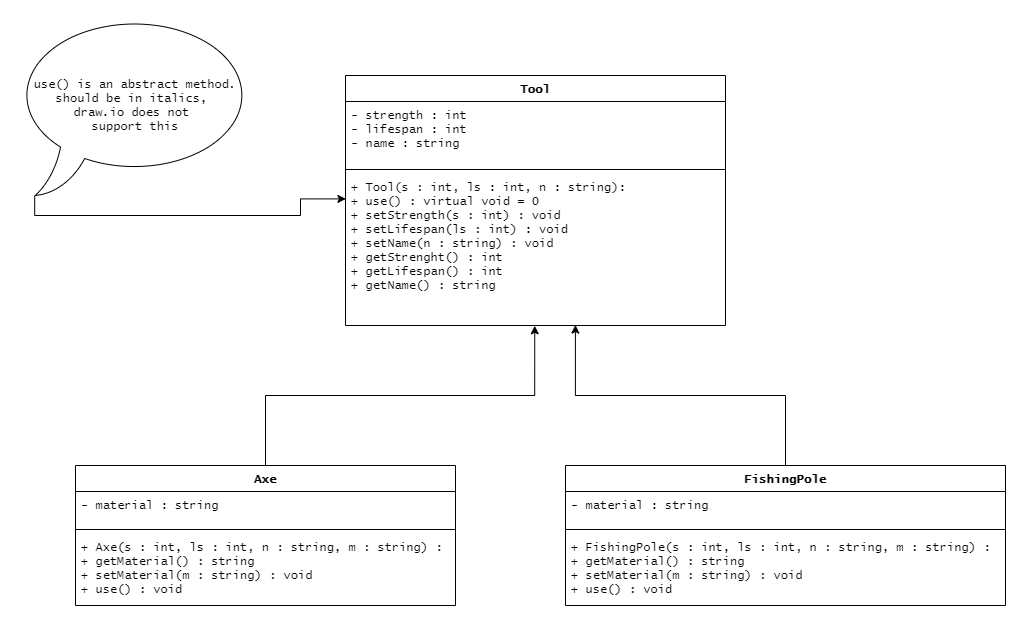

The diagram above was exported from draw.io. Its source (the exported page's mxGraphModel, read from the mxfile embedded in the PNG):
<mxGraphModel dx="898" dy="437" grid="1" gridSize="10" guides="1" tooltips="1" connect="1" arrows="1" fold="1" page="1" pageScale="1" pageWidth="850" pageHeight="1100" math="0" shadow="0">
  <root>
    <mxCell id="0" />
    <mxCell id="1" parent="0" />
    <mxCell id="pnDyKFbhrEZyMcqeVaTP-1" value="Tool" style="swimlane;fontStyle=1;align=center;verticalAlign=top;childLayout=stackLayout;horizontal=1;startSize=26;horizontalStack=0;resizeParent=1;resizeParentMax=0;resizeLast=0;collapsible=1;marginBottom=0;fontFamily=Lucida Console;" vertex="1" parent="1">
      <mxGeometry x="340" y="210" width="380" height="250" as="geometry" />
    </mxCell>
    <mxCell id="pnDyKFbhrEZyMcqeVaTP-2" value="- strength : int&#10;- lifespan : int&#10;- name : string" style="text;strokeColor=none;fillColor=none;align=left;verticalAlign=top;spacingLeft=4;spacingRight=4;overflow=hidden;rotatable=0;points=[[0,0.5],[1,0.5]];portConstraint=eastwest;fontFamily=Lucida Console;" vertex="1" parent="pnDyKFbhrEZyMcqeVaTP-1">
      <mxGeometry y="26" width="380" height="64" as="geometry" />
    </mxCell>
    <mxCell id="pnDyKFbhrEZyMcqeVaTP-3" value="" style="line;strokeWidth=1;fillColor=none;align=left;verticalAlign=middle;spacingTop=-1;spacingLeft=3;spacingRight=3;rotatable=0;labelPosition=right;points=[];portConstraint=eastwest;fontFamily=Lucida Console;" vertex="1" parent="pnDyKFbhrEZyMcqeVaTP-1">
      <mxGeometry y="90" width="380" height="8" as="geometry" />
    </mxCell>
    <mxCell id="pnDyKFbhrEZyMcqeVaTP-4" value="+ Tool(s : int, ls : int, n : string):&#10;+ use() : virtual void = 0&#10;+ setStrength(s : int) : void&#10;+ setLifespan(ls : int) : void&#10;+ setName(n : string) : void&#10;+ getStrenght() : int&#10;+ getLifespan() : int&#10;+ getName() : string" style="text;strokeColor=none;fillColor=none;align=left;verticalAlign=top;spacingLeft=4;spacingRight=4;overflow=hidden;rotatable=0;points=[[0,0.5],[1,0.5]];portConstraint=eastwest;fontFamily=Lucida Console;fontStyle=0" vertex="1" parent="pnDyKFbhrEZyMcqeVaTP-1">
      <mxGeometry y="98" width="380" height="152" as="geometry" />
    </mxCell>
    <mxCell id="pnDyKFbhrEZyMcqeVaTP-8" style="edgeStyle=orthogonalEdgeStyle;rounded=0;orthogonalLoop=1;jettySize=auto;html=1;exitX=0.08;exitY=1;exitDx=0;exitDy=0;exitPerimeter=0;entryX=0.001;entryY=0.167;entryDx=0;entryDy=0;entryPerimeter=0;fontFamily=Lucida Console;" edge="1" parent="1" source="pnDyKFbhrEZyMcqeVaTP-6" target="pnDyKFbhrEZyMcqeVaTP-4">
      <mxGeometry relative="1" as="geometry" />
    </mxCell>
    <mxCell id="pnDyKFbhrEZyMcqeVaTP-6" value="use() is an abstract method.&lt;br&gt;should be in italics, &lt;br&gt;draw.io does not &lt;br&gt;support this" style="whiteSpace=wrap;html=1;shape=mxgraph.basic.oval_callout;fontFamily=Lucida Console;" vertex="1" parent="1">
      <mxGeometry x="10" y="150" width="240" height="180" as="geometry" />
    </mxCell>
    <mxCell id="pnDyKFbhrEZyMcqeVaTP-13" style="edgeStyle=orthogonalEdgeStyle;rounded=0;orthogonalLoop=1;jettySize=auto;html=1;entryX=0.498;entryY=1.002;entryDx=0;entryDy=0;entryPerimeter=0;fontFamily=Lucida Console;" edge="1" parent="1" source="pnDyKFbhrEZyMcqeVaTP-9" target="pnDyKFbhrEZyMcqeVaTP-4">
      <mxGeometry relative="1" as="geometry" />
    </mxCell>
    <mxCell id="pnDyKFbhrEZyMcqeVaTP-9" value="Axe" style="swimlane;fontStyle=1;align=center;verticalAlign=top;childLayout=stackLayout;horizontal=1;startSize=26;horizontalStack=0;resizeParent=1;resizeParentMax=0;resizeLast=0;collapsible=1;marginBottom=0;fontFamily=Lucida Console;" vertex="1" parent="1">
      <mxGeometry x="70" y="600" width="380" height="140" as="geometry" />
    </mxCell>
    <mxCell id="pnDyKFbhrEZyMcqeVaTP-10" value="- material : string" style="text;strokeColor=none;fillColor=none;align=left;verticalAlign=top;spacingLeft=4;spacingRight=4;overflow=hidden;rotatable=0;points=[[0,0.5],[1,0.5]];portConstraint=eastwest;fontFamily=Lucida Console;" vertex="1" parent="pnDyKFbhrEZyMcqeVaTP-9">
      <mxGeometry y="26" width="380" height="34" as="geometry" />
    </mxCell>
    <mxCell id="pnDyKFbhrEZyMcqeVaTP-11" value="" style="line;strokeWidth=1;fillColor=none;align=left;verticalAlign=middle;spacingTop=-1;spacingLeft=3;spacingRight=3;rotatable=0;labelPosition=right;points=[];portConstraint=eastwest;fontFamily=Lucida Console;" vertex="1" parent="pnDyKFbhrEZyMcqeVaTP-9">
      <mxGeometry y="60" width="380" height="8" as="geometry" />
    </mxCell>
    <mxCell id="pnDyKFbhrEZyMcqeVaTP-12" value="+ Axe(s : int, ls : int, n : string, m : string) : &#10;+ getMaterial() : string&#10;+ setMaterial(m : string) : void&#10;+ use() : void" style="text;strokeColor=none;fillColor=none;align=left;verticalAlign=top;spacingLeft=4;spacingRight=4;overflow=hidden;rotatable=0;points=[[0,0.5],[1,0.5]];portConstraint=eastwest;fontFamily=Lucida Console;fontStyle=0" vertex="1" parent="pnDyKFbhrEZyMcqeVaTP-9">
      <mxGeometry y="68" width="380" height="72" as="geometry" />
    </mxCell>
    <mxCell id="pnDyKFbhrEZyMcqeVaTP-18" style="edgeStyle=orthogonalEdgeStyle;rounded=0;orthogonalLoop=1;jettySize=auto;html=1;entryX=0.605;entryY=0.997;entryDx=0;entryDy=0;entryPerimeter=0;fontFamily=Lucida Console;" edge="1" parent="1" source="pnDyKFbhrEZyMcqeVaTP-14" target="pnDyKFbhrEZyMcqeVaTP-4">
      <mxGeometry relative="1" as="geometry" />
    </mxCell>
    <mxCell id="pnDyKFbhrEZyMcqeVaTP-14" value="FishingPole" style="swimlane;fontStyle=1;align=center;verticalAlign=top;childLayout=stackLayout;horizontal=1;startSize=26;horizontalStack=0;resizeParent=1;resizeParentMax=0;resizeLast=0;collapsible=1;marginBottom=0;fontFamily=Lucida Console;" vertex="1" parent="1">
      <mxGeometry x="560" y="600" width="440" height="140" as="geometry" />
    </mxCell>
    <mxCell id="pnDyKFbhrEZyMcqeVaTP-15" value="- material : string" style="text;strokeColor=none;fillColor=none;align=left;verticalAlign=top;spacingLeft=4;spacingRight=4;overflow=hidden;rotatable=0;points=[[0,0.5],[1,0.5]];portConstraint=eastwest;fontFamily=Lucida Console;" vertex="1" parent="pnDyKFbhrEZyMcqeVaTP-14">
      <mxGeometry y="26" width="440" height="34" as="geometry" />
    </mxCell>
    <mxCell id="pnDyKFbhrEZyMcqeVaTP-16" value="" style="line;strokeWidth=1;fillColor=none;align=left;verticalAlign=middle;spacingTop=-1;spacingLeft=3;spacingRight=3;rotatable=0;labelPosition=right;points=[];portConstraint=eastwest;fontFamily=Lucida Console;" vertex="1" parent="pnDyKFbhrEZyMcqeVaTP-14">
      <mxGeometry y="60" width="440" height="8" as="geometry" />
    </mxCell>
    <mxCell id="pnDyKFbhrEZyMcqeVaTP-17" value="+ FishingPole(s : int, ls : int, n : string, m : string) : &#10;+ getMaterial() : string&#10;+ setMaterial(m : string) : void&#10;+ use() : void" style="text;strokeColor=none;fillColor=none;align=left;verticalAlign=top;spacingLeft=4;spacingRight=4;overflow=hidden;rotatable=0;points=[[0,0.5],[1,0.5]];portConstraint=eastwest;fontFamily=Lucida Console;fontStyle=0" vertex="1" parent="pnDyKFbhrEZyMcqeVaTP-14">
      <mxGeometry y="68" width="440" height="72" as="geometry" />
    </mxCell>
  </root>
</mxGraphModel>